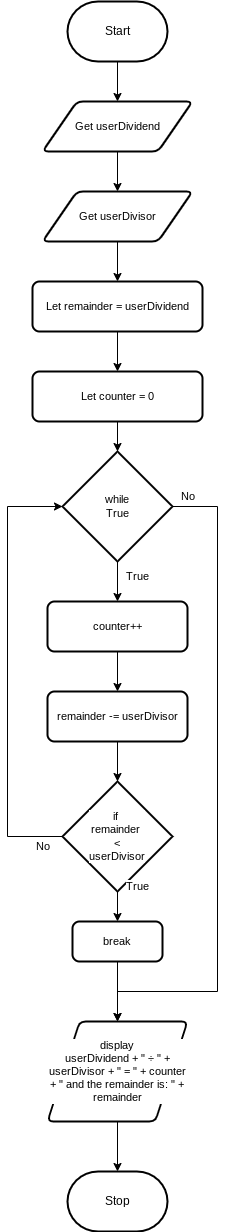

The diagram above was exported from draw.io. Its source (the exported page's mxGraphModel, read from the mxfile embedded in the PNG):
<mxGraphModel dx="1086" dy="774" grid="1" gridSize="10" guides="1" tooltips="1" connect="1" arrows="1" fold="1" page="1" pageScale="1" pageWidth="850" pageHeight="1100" math="0" shadow="0">
  <root>
    <mxCell id="0" />
    <mxCell id="1" parent="0" />
    <mxCell id="19" style="edgeStyle=orthogonalEdgeStyle;shape=connector;rounded=0;html=1;exitX=0.5;exitY=1;exitDx=0;exitDy=0;exitPerimeter=0;entryX=0.5;entryY=0;entryDx=0;entryDy=0;strokeColor=default;align=center;verticalAlign=middle;fontFamily=Helvetica;fontSize=11;fontColor=default;labelBackgroundColor=default;endArrow=classic;" parent="1" source="2" target="5" edge="1">
      <mxGeometry relative="1" as="geometry" />
    </mxCell>
    <mxCell id="2" value="Start" style="strokeWidth=2;html=1;shape=mxgraph.flowchart.terminator;whiteSpace=wrap;" parent="1" vertex="1">
      <mxGeometry x="230" y="140" width="100" height="60" as="geometry" />
    </mxCell>
    <mxCell id="20" style="edgeStyle=orthogonalEdgeStyle;shape=connector;rounded=0;html=1;exitX=0.5;exitY=1;exitDx=0;exitDy=0;entryX=0.5;entryY=0;entryDx=0;entryDy=0;strokeColor=default;align=center;verticalAlign=middle;fontFamily=Helvetica;fontSize=11;fontColor=default;labelBackgroundColor=default;endArrow=classic;" parent="1" source="5" target="6" edge="1">
      <mxGeometry relative="1" as="geometry" />
    </mxCell>
    <mxCell id="5" value="Get userDividend" style="shape=parallelogram;html=1;strokeWidth=2;perimeter=parallelogramPerimeter;whiteSpace=wrap;rounded=1;arcSize=12;size=0.23;fontFamily=Helvetica;fontSize=11;fontColor=default;labelBackgroundColor=default;" parent="1" vertex="1">
      <mxGeometry x="205" y="240" width="150" height="50" as="geometry" />
    </mxCell>
    <mxCell id="42" style="edgeStyle=orthogonalEdgeStyle;shape=connector;rounded=0;html=1;exitX=0.5;exitY=1;exitDx=0;exitDy=0;entryX=0.5;entryY=0;entryDx=0;entryDy=0;strokeColor=default;align=center;verticalAlign=middle;fontFamily=Helvetica;fontSize=11;fontColor=default;labelBackgroundColor=default;endArrow=classic;" parent="1" source="6" target="41" edge="1">
      <mxGeometry relative="1" as="geometry" />
    </mxCell>
    <mxCell id="6" value="Get userDivisor" style="shape=parallelogram;html=1;strokeWidth=2;perimeter=parallelogramPerimeter;whiteSpace=wrap;rounded=1;arcSize=12;size=0.23;fontFamily=Helvetica;fontSize=11;fontColor=default;labelBackgroundColor=default;" parent="1" vertex="1">
      <mxGeometry x="205" y="330" width="150" height="50" as="geometry" />
    </mxCell>
    <mxCell id="22" style="edgeStyle=orthogonalEdgeStyle;shape=connector;rounded=0;html=1;exitX=0.5;exitY=1;exitDx=0;exitDy=0;exitPerimeter=0;entryX=0.5;entryY=0;entryDx=0;entryDy=0;strokeColor=default;align=center;verticalAlign=middle;fontFamily=Helvetica;fontSize=11;fontColor=default;labelBackgroundColor=default;endArrow=classic;" parent="1" source="7" target="29" edge="1">
      <mxGeometry relative="1" as="geometry">
        <mxPoint x="280" y="720" as="targetPoint" />
      </mxGeometry>
    </mxCell>
    <mxCell id="7" value="while&lt;div&gt;True&lt;/div&gt;" style="strokeWidth=2;html=1;shape=mxgraph.flowchart.decision;whiteSpace=wrap;fontFamily=Helvetica;fontSize=11;fontColor=default;labelBackgroundColor=default;" parent="1" vertex="1">
      <mxGeometry x="225" y="590" width="110" height="110" as="geometry" />
    </mxCell>
    <mxCell id="16" style="edgeStyle=orthogonalEdgeStyle;shape=connector;rounded=0;html=1;exitX=0.5;exitY=1;exitDx=0;exitDy=0;exitPerimeter=0;entryX=0.5;entryY=0;entryDx=0;entryDy=0;strokeColor=default;align=center;verticalAlign=middle;fontFamily=Helvetica;fontSize=11;fontColor=default;labelBackgroundColor=default;endArrow=classic;" parent="1" source="12" target="15" edge="1">
      <mxGeometry relative="1" as="geometry" />
    </mxCell>
    <mxCell id="12" value="if&amp;nbsp;&lt;div&gt;remainder&amp;nbsp;&lt;/div&gt;&lt;div&gt;&amp;lt;&lt;/div&gt;&lt;div&gt;userDivisor&lt;/div&gt;" style="strokeWidth=2;html=1;shape=mxgraph.flowchart.decision;whiteSpace=wrap;fontFamily=Helvetica;fontSize=11;fontColor=default;labelBackgroundColor=default;" parent="1" vertex="1">
      <mxGeometry x="225" y="920" width="110" height="110" as="geometry" />
    </mxCell>
    <mxCell id="13" style="edgeStyle=orthogonalEdgeStyle;shape=connector;rounded=0;html=1;exitX=0;exitY=0.5;exitDx=0;exitDy=0;exitPerimeter=0;entryX=0;entryY=0.5;entryDx=0;entryDy=0;entryPerimeter=0;strokeColor=default;align=center;verticalAlign=middle;fontFamily=Helvetica;fontSize=11;fontColor=default;labelBackgroundColor=default;endArrow=classic;" parent="1" source="12" target="7" edge="1">
      <mxGeometry relative="1" as="geometry">
        <Array as="points">
          <mxPoint x="170" y="975" />
          <mxPoint x="170" y="645" />
        </Array>
      </mxGeometry>
    </mxCell>
    <mxCell id="14" value="No" style="text;html=1;align=center;verticalAlign=middle;resizable=0;points=[];autosize=1;strokeColor=none;fillColor=none;fontFamily=Helvetica;fontSize=11;fontColor=default;labelBackgroundColor=default;" parent="1" vertex="1">
      <mxGeometry x="185" y="970" width="40" height="30" as="geometry" />
    </mxCell>
    <mxCell id="15" value="break" style="rounded=1;whiteSpace=wrap;html=1;absoluteArcSize=1;arcSize=14;strokeWidth=2;fontFamily=Helvetica;fontSize=11;fontColor=default;labelBackgroundColor=default;" parent="1" vertex="1">
      <mxGeometry x="235" y="1060" width="90" height="40" as="geometry" />
    </mxCell>
    <mxCell id="17" style="edgeStyle=orthogonalEdgeStyle;shape=connector;rounded=0;html=1;exitX=0.5;exitY=1;exitDx=0;exitDy=0;entryX=0.5;entryY=0;entryDx=0;entryDy=0;strokeColor=default;align=center;verticalAlign=middle;fontFamily=Helvetica;fontSize=11;fontColor=default;labelBackgroundColor=default;endArrow=classic;" parent="1" source="15" target="28" edge="1">
      <mxGeometry relative="1" as="geometry">
        <mxPoint x="280" y="1140" as="targetPoint" />
      </mxGeometry>
    </mxCell>
    <mxCell id="18" value="True" style="text;html=1;align=center;verticalAlign=middle;resizable=0;points=[];autosize=1;strokeColor=none;fillColor=none;fontFamily=Helvetica;fontSize=11;fontColor=default;labelBackgroundColor=default;" parent="1" vertex="1">
      <mxGeometry x="275" y="1010" width="50" height="30" as="geometry" />
    </mxCell>
    <mxCell id="24" style="edgeStyle=orthogonalEdgeStyle;shape=connector;rounded=0;html=1;exitX=1;exitY=0.5;exitDx=0;exitDy=0;exitPerimeter=0;entryX=0.5;entryY=0;entryDx=0;entryDy=0;strokeColor=default;align=center;verticalAlign=middle;fontFamily=Helvetica;fontSize=11;fontColor=default;labelBackgroundColor=default;endArrow=classic;" parent="1" source="7" target="28" edge="1">
      <mxGeometry relative="1" as="geometry">
        <mxPoint x="280" y="1140" as="targetPoint" />
        <Array as="points">
          <mxPoint x="380" y="645" />
          <mxPoint x="380" y="1130" />
          <mxPoint x="280" y="1130" />
        </Array>
      </mxGeometry>
    </mxCell>
    <mxCell id="25" value="No" style="text;html=1;align=center;verticalAlign=middle;resizable=0;points=[];autosize=1;strokeColor=none;fillColor=none;fontFamily=Helvetica;fontSize=11;fontColor=default;labelBackgroundColor=default;" parent="1" vertex="1">
      <mxGeometry x="330" y="620" width="40" height="30" as="geometry" />
    </mxCell>
    <mxCell id="27" value="True" style="text;html=1;align=center;verticalAlign=middle;resizable=0;points=[];autosize=1;strokeColor=none;fillColor=none;fontFamily=Helvetica;fontSize=11;fontColor=default;labelBackgroundColor=default;" parent="1" vertex="1">
      <mxGeometry x="275" y="700" width="50" height="30" as="geometry" />
    </mxCell>
    <mxCell id="28" value="display&lt;div&gt;userDividend + &quot; ÷ &quot; + userDivisor + &quot; = &quot; + counter + &quot; and the remainder is: &quot; + remainder&lt;/div&gt;" style="shape=parallelogram;html=1;strokeWidth=2;perimeter=parallelogramPerimeter;whiteSpace=wrap;rounded=1;arcSize=12;size=0.23;fontFamily=Helvetica;fontSize=11;fontColor=default;labelBackgroundColor=default;" parent="1" vertex="1">
      <mxGeometry x="210" y="1160" width="140" height="100" as="geometry" />
    </mxCell>
    <mxCell id="39" style="edgeStyle=orthogonalEdgeStyle;shape=connector;rounded=0;html=1;exitX=0.5;exitY=1;exitDx=0;exitDy=0;entryX=0.5;entryY=0;entryDx=0;entryDy=0;strokeColor=default;align=center;verticalAlign=middle;fontFamily=Helvetica;fontSize=11;fontColor=default;labelBackgroundColor=default;endArrow=classic;" parent="1" source="29" target="37" edge="1">
      <mxGeometry relative="1" as="geometry" />
    </mxCell>
    <mxCell id="29" value="counter++" style="rounded=1;whiteSpace=wrap;html=1;absoluteArcSize=1;arcSize=14;strokeWidth=2;fontFamily=Helvetica;fontSize=11;fontColor=default;labelBackgroundColor=default;" parent="1" vertex="1">
      <mxGeometry x="210" y="740" width="140" height="50" as="geometry" />
    </mxCell>
    <mxCell id="35" value="Stop" style="strokeWidth=2;html=1;shape=mxgraph.flowchart.terminator;whiteSpace=wrap;" parent="1" vertex="1">
      <mxGeometry x="230" y="1310" width="100" height="60" as="geometry" />
    </mxCell>
    <mxCell id="36" style="edgeStyle=orthogonalEdgeStyle;shape=connector;rounded=0;html=1;exitX=0.5;exitY=1;exitDx=0;exitDy=0;entryX=0.5;entryY=0;entryDx=0;entryDy=0;entryPerimeter=0;strokeColor=default;align=center;verticalAlign=middle;fontFamily=Helvetica;fontSize=11;fontColor=default;labelBackgroundColor=default;endArrow=classic;" parent="1" source="28" target="35" edge="1">
      <mxGeometry relative="1" as="geometry" />
    </mxCell>
    <mxCell id="37" value="remainder -= userDivisor" style="rounded=1;whiteSpace=wrap;html=1;absoluteArcSize=1;arcSize=14;strokeWidth=2;fontFamily=Helvetica;fontSize=11;fontColor=default;labelBackgroundColor=default;" parent="1" vertex="1">
      <mxGeometry x="210" y="830" width="140" height="50" as="geometry" />
    </mxCell>
    <mxCell id="40" style="edgeStyle=orthogonalEdgeStyle;shape=connector;rounded=0;html=1;exitX=0.5;exitY=1;exitDx=0;exitDy=0;entryX=0.5;entryY=0;entryDx=0;entryDy=0;entryPerimeter=0;strokeColor=default;align=center;verticalAlign=middle;fontFamily=Helvetica;fontSize=11;fontColor=default;labelBackgroundColor=default;endArrow=classic;" parent="1" source="37" target="12" edge="1">
      <mxGeometry relative="1" as="geometry" />
    </mxCell>
    <mxCell id="45" style="edgeStyle=none;html=1;exitX=0.5;exitY=1;exitDx=0;exitDy=0;entryX=0.5;entryY=0;entryDx=0;entryDy=0;" edge="1" parent="1" source="41" target="44">
      <mxGeometry relative="1" as="geometry" />
    </mxCell>
    <mxCell id="41" value="Let remainder = userDividend" style="rounded=1;whiteSpace=wrap;html=1;absoluteArcSize=1;arcSize=14;strokeWidth=2;fontFamily=Helvetica;fontSize=11;fontColor=default;labelBackgroundColor=default;" parent="1" vertex="1">
      <mxGeometry x="195" y="420" width="170" height="50" as="geometry" />
    </mxCell>
    <mxCell id="44" value="Let counter = 0" style="rounded=1;whiteSpace=wrap;html=1;absoluteArcSize=1;arcSize=14;strokeWidth=2;fontFamily=Helvetica;fontSize=11;fontColor=default;labelBackgroundColor=default;" vertex="1" parent="1">
      <mxGeometry x="195" y="510" width="170" height="50" as="geometry" />
    </mxCell>
    <mxCell id="46" style="edgeStyle=none;html=1;exitX=0.5;exitY=1;exitDx=0;exitDy=0;entryX=0.5;entryY=0;entryDx=0;entryDy=0;entryPerimeter=0;" edge="1" parent="1" source="44" target="7">
      <mxGeometry relative="1" as="geometry" />
    </mxCell>
  </root>
</mxGraphModel>